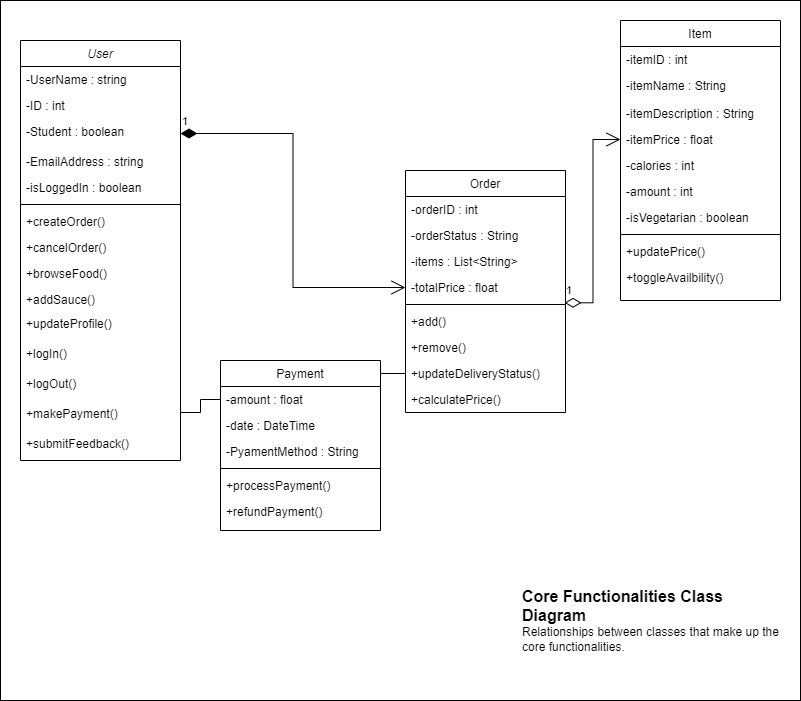

The diagram above was exported from draw.io. Its source (the exported page's mxGraphModel, read from the mxfile embedded in the PNG):
<mxGraphModel dx="1259" dy="702" grid="1" gridSize="10" guides="1" tooltips="1" connect="1" arrows="1" fold="1" page="1" pageScale="1" pageWidth="850" pageHeight="1100" math="0" shadow="0">
  <root>
    <mxCell id="0" />
    <mxCell id="1" parent="0" />
    <mxCell id="3XQ2Bz0iNAQi-9d4U0Ns-49" value="" style="rounded=0;whiteSpace=wrap;html=1;" vertex="1" parent="1">
      <mxGeometry x="20" y="20" width="800" height="700" as="geometry" />
    </mxCell>
    <mxCell id="3XQ2Bz0iNAQi-9d4U0Ns-1" value="User" style="swimlane;fontStyle=2;align=center;verticalAlign=top;childLayout=stackLayout;horizontal=1;startSize=26;horizontalStack=0;resizeParent=1;resizeLast=0;collapsible=1;marginBottom=0;rounded=0;shadow=0;strokeWidth=1;" vertex="1" parent="1">
      <mxGeometry x="40" y="60" width="160" height="420" as="geometry">
        <mxRectangle x="120" y="90" width="160" height="26" as="alternateBounds" />
      </mxGeometry>
    </mxCell>
    <mxCell id="3XQ2Bz0iNAQi-9d4U0Ns-2" value="-UserName : string" style="text;align=left;verticalAlign=top;spacingLeft=4;spacingRight=4;overflow=hidden;rotatable=0;points=[[0,0.5],[1,0.5]];portConstraint=eastwest;" vertex="1" parent="3XQ2Bz0iNAQi-9d4U0Ns-1">
      <mxGeometry y="26" width="160" height="26" as="geometry" />
    </mxCell>
    <mxCell id="3XQ2Bz0iNAQi-9d4U0Ns-3" value="-ID : int" style="text;align=left;verticalAlign=top;spacingLeft=4;spacingRight=4;overflow=hidden;rotatable=0;points=[[0,0.5],[1,0.5]];portConstraint=eastwest;rounded=0;shadow=0;html=0;" vertex="1" parent="3XQ2Bz0iNAQi-9d4U0Ns-1">
      <mxGeometry y="52" width="160" height="26" as="geometry" />
    </mxCell>
    <mxCell id="3XQ2Bz0iNAQi-9d4U0Ns-4" value="-Student : boolean" style="text;align=left;verticalAlign=top;spacingLeft=4;spacingRight=4;overflow=hidden;rotatable=0;points=[[0,0.5],[1,0.5]];portConstraint=eastwest;rounded=0;shadow=0;html=0;" vertex="1" parent="3XQ2Bz0iNAQi-9d4U0Ns-1">
      <mxGeometry y="78" width="160" height="30" as="geometry" />
    </mxCell>
    <mxCell id="3XQ2Bz0iNAQi-9d4U0Ns-5" value="-EmailAddress : string" style="text;align=left;verticalAlign=top;spacingLeft=4;spacingRight=4;overflow=hidden;rotatable=0;points=[[0,0.5],[1,0.5]];portConstraint=eastwest;" vertex="1" parent="3XQ2Bz0iNAQi-9d4U0Ns-1">
      <mxGeometry y="108" width="160" height="26" as="geometry" />
    </mxCell>
    <mxCell id="3XQ2Bz0iNAQi-9d4U0Ns-6" value="-isLoggedIn : boolean" style="text;align=left;verticalAlign=top;spacingLeft=4;spacingRight=4;overflow=hidden;rotatable=0;points=[[0,0.5],[1,0.5]];portConstraint=eastwest;" vertex="1" parent="3XQ2Bz0iNAQi-9d4U0Ns-1">
      <mxGeometry y="134" width="160" height="26" as="geometry" />
    </mxCell>
    <mxCell id="3XQ2Bz0iNAQi-9d4U0Ns-7" value="" style="line;html=1;strokeWidth=1;align=left;verticalAlign=middle;spacingTop=-1;spacingLeft=3;spacingRight=3;rotatable=0;labelPosition=right;points=[];portConstraint=eastwest;" vertex="1" parent="3XQ2Bz0iNAQi-9d4U0Ns-1">
      <mxGeometry y="160" width="160" height="8" as="geometry" />
    </mxCell>
    <mxCell id="3XQ2Bz0iNAQi-9d4U0Ns-8" value="+createOrder()" style="text;align=left;verticalAlign=top;spacingLeft=4;spacingRight=4;overflow=hidden;rotatable=0;points=[[0,0.5],[1,0.5]];portConstraint=eastwest;" vertex="1" parent="3XQ2Bz0iNAQi-9d4U0Ns-1">
      <mxGeometry y="168" width="160" height="26" as="geometry" />
    </mxCell>
    <mxCell id="3XQ2Bz0iNAQi-9d4U0Ns-9" value="+cancelOrder()" style="text;align=left;verticalAlign=top;spacingLeft=4;spacingRight=4;overflow=hidden;rotatable=0;points=[[0,0.5],[1,0.5]];portConstraint=eastwest;" vertex="1" parent="3XQ2Bz0iNAQi-9d4U0Ns-1">
      <mxGeometry y="194" width="160" height="26" as="geometry" />
    </mxCell>
    <mxCell id="3XQ2Bz0iNAQi-9d4U0Ns-10" value="+browseFood()" style="text;align=left;verticalAlign=top;spacingLeft=4;spacingRight=4;overflow=hidden;rotatable=0;points=[[0,0.5],[1,0.5]];portConstraint=eastwest;" vertex="1" parent="3XQ2Bz0iNAQi-9d4U0Ns-1">
      <mxGeometry y="220" width="160" height="26" as="geometry" />
    </mxCell>
    <mxCell id="3XQ2Bz0iNAQi-9d4U0Ns-11" value="+addSauce()" style="text;align=left;verticalAlign=top;spacingLeft=4;spacingRight=4;overflow=hidden;rotatable=0;points=[[0,0.5],[1,0.5]];portConstraint=eastwest;" vertex="1" parent="3XQ2Bz0iNAQi-9d4U0Ns-1">
      <mxGeometry y="246" width="160" height="24" as="geometry" />
    </mxCell>
    <mxCell id="3XQ2Bz0iNAQi-9d4U0Ns-12" value="+updateProfile()" style="text;align=left;verticalAlign=top;spacingLeft=4;spacingRight=4;overflow=hidden;rotatable=0;points=[[0,0.5],[1,0.5]];portConstraint=eastwest;" vertex="1" parent="3XQ2Bz0iNAQi-9d4U0Ns-1">
      <mxGeometry y="270" width="160" height="30" as="geometry" />
    </mxCell>
    <mxCell id="3XQ2Bz0iNAQi-9d4U0Ns-13" value="+logIn()" style="text;align=left;verticalAlign=top;spacingLeft=4;spacingRight=4;overflow=hidden;rotatable=0;points=[[0,0.5],[1,0.5]];portConstraint=eastwest;" vertex="1" parent="3XQ2Bz0iNAQi-9d4U0Ns-1">
      <mxGeometry y="300" width="160" height="30" as="geometry" />
    </mxCell>
    <mxCell id="3XQ2Bz0iNAQi-9d4U0Ns-14" value="+logOut()" style="text;align=left;verticalAlign=top;spacingLeft=4;spacingRight=4;overflow=hidden;rotatable=0;points=[[0,0.5],[1,0.5]];portConstraint=eastwest;" vertex="1" parent="3XQ2Bz0iNAQi-9d4U0Ns-1">
      <mxGeometry y="330" width="160" height="30" as="geometry" />
    </mxCell>
    <mxCell id="3XQ2Bz0iNAQi-9d4U0Ns-15" value="+makePayment()" style="text;align=left;verticalAlign=top;spacingLeft=4;spacingRight=4;overflow=hidden;rotatable=0;points=[[0,0.5],[1,0.5]];portConstraint=eastwest;" vertex="1" parent="3XQ2Bz0iNAQi-9d4U0Ns-1">
      <mxGeometry y="360" width="160" height="30" as="geometry" />
    </mxCell>
    <mxCell id="3XQ2Bz0iNAQi-9d4U0Ns-16" value="+submitFeedback()" style="text;align=left;verticalAlign=top;spacingLeft=4;spacingRight=4;overflow=hidden;rotatable=0;points=[[0,0.5],[1,0.5]];portConstraint=eastwest;" vertex="1" parent="3XQ2Bz0iNAQi-9d4U0Ns-1">
      <mxGeometry y="390" width="160" height="30" as="geometry" />
    </mxCell>
    <mxCell id="3XQ2Bz0iNAQi-9d4U0Ns-17" value="Order" style="swimlane;fontStyle=0;align=center;verticalAlign=top;childLayout=stackLayout;horizontal=1;startSize=26;horizontalStack=0;resizeParent=1;resizeLast=0;collapsible=1;marginBottom=0;rounded=0;shadow=0;strokeWidth=1;" vertex="1" parent="1">
      <mxGeometry x="425" y="190" width="160" height="242" as="geometry">
        <mxRectangle x="340" y="380" width="170" height="26" as="alternateBounds" />
      </mxGeometry>
    </mxCell>
    <mxCell id="3XQ2Bz0iNAQi-9d4U0Ns-18" value="-orderID : int" style="text;align=left;verticalAlign=top;spacingLeft=4;spacingRight=4;overflow=hidden;rotatable=0;points=[[0,0.5],[1,0.5]];portConstraint=eastwest;" vertex="1" parent="3XQ2Bz0iNAQi-9d4U0Ns-17">
      <mxGeometry y="26" width="160" height="26" as="geometry" />
    </mxCell>
    <mxCell id="3XQ2Bz0iNAQi-9d4U0Ns-19" value="-orderStatus : String" style="text;align=left;verticalAlign=top;spacingLeft=4;spacingRight=4;overflow=hidden;rotatable=0;points=[[0,0.5],[1,0.5]];portConstraint=eastwest;" vertex="1" parent="3XQ2Bz0iNAQi-9d4U0Ns-17">
      <mxGeometry y="52" width="160" height="26" as="geometry" />
    </mxCell>
    <mxCell id="3XQ2Bz0iNAQi-9d4U0Ns-20" value="-items : List&lt;String&gt;" style="text;align=left;verticalAlign=top;spacingLeft=4;spacingRight=4;overflow=hidden;rotatable=0;points=[[0,0.5],[1,0.5]];portConstraint=eastwest;" vertex="1" parent="3XQ2Bz0iNAQi-9d4U0Ns-17">
      <mxGeometry y="78" width="160" height="26" as="geometry" />
    </mxCell>
    <mxCell id="3XQ2Bz0iNAQi-9d4U0Ns-21" value="-totalPrice : float" style="text;align=left;verticalAlign=top;spacingLeft=4;spacingRight=4;overflow=hidden;rotatable=0;points=[[0,0.5],[1,0.5]];portConstraint=eastwest;" vertex="1" parent="3XQ2Bz0iNAQi-9d4U0Ns-17">
      <mxGeometry y="104" width="160" height="26" as="geometry" />
    </mxCell>
    <mxCell id="3XQ2Bz0iNAQi-9d4U0Ns-22" value="" style="line;html=1;strokeWidth=1;align=left;verticalAlign=middle;spacingTop=-1;spacingLeft=3;spacingRight=3;rotatable=0;labelPosition=right;points=[];portConstraint=eastwest;" vertex="1" parent="3XQ2Bz0iNAQi-9d4U0Ns-17">
      <mxGeometry y="130" width="160" height="8" as="geometry" />
    </mxCell>
    <mxCell id="3XQ2Bz0iNAQi-9d4U0Ns-23" value="+add()" style="text;align=left;verticalAlign=top;spacingLeft=4;spacingRight=4;overflow=hidden;rotatable=0;points=[[0,0.5],[1,0.5]];portConstraint=eastwest;" vertex="1" parent="3XQ2Bz0iNAQi-9d4U0Ns-17">
      <mxGeometry y="138" width="160" height="26" as="geometry" />
    </mxCell>
    <mxCell id="3XQ2Bz0iNAQi-9d4U0Ns-24" value="+remove()" style="text;align=left;verticalAlign=top;spacingLeft=4;spacingRight=4;overflow=hidden;rotatable=0;points=[[0,0.5],[1,0.5]];portConstraint=eastwest;" vertex="1" parent="3XQ2Bz0iNAQi-9d4U0Ns-17">
      <mxGeometry y="164" width="160" height="26" as="geometry" />
    </mxCell>
    <mxCell id="3XQ2Bz0iNAQi-9d4U0Ns-25" value="+updateDeliveryStatus()" style="text;align=left;verticalAlign=top;spacingLeft=4;spacingRight=4;overflow=hidden;rotatable=0;points=[[0,0.5],[1,0.5]];portConstraint=eastwest;rounded=0;shadow=0;html=0;" vertex="1" parent="3XQ2Bz0iNAQi-9d4U0Ns-17">
      <mxGeometry y="190" width="160" height="26" as="geometry" />
    </mxCell>
    <mxCell id="3XQ2Bz0iNAQi-9d4U0Ns-26" value="+calculatePrice()" style="text;align=left;verticalAlign=top;spacingLeft=4;spacingRight=4;overflow=hidden;rotatable=0;points=[[0,0.5],[1,0.5]];portConstraint=eastwest;" vertex="1" parent="3XQ2Bz0iNAQi-9d4U0Ns-17">
      <mxGeometry y="216" width="160" height="26" as="geometry" />
    </mxCell>
    <mxCell id="3XQ2Bz0iNAQi-9d4U0Ns-27" value="Item" style="swimlane;fontStyle=0;align=center;verticalAlign=top;childLayout=stackLayout;horizontal=1;startSize=26;horizontalStack=0;resizeParent=1;resizeLast=0;collapsible=1;marginBottom=0;rounded=0;shadow=0;strokeWidth=1;" vertex="1" parent="1">
      <mxGeometry x="640" y="40" width="160" height="280" as="geometry">
        <mxRectangle x="340" y="380" width="170" height="26" as="alternateBounds" />
      </mxGeometry>
    </mxCell>
    <mxCell id="3XQ2Bz0iNAQi-9d4U0Ns-28" value="-itemID : int" style="text;align=left;verticalAlign=top;spacingLeft=4;spacingRight=4;overflow=hidden;rotatable=0;points=[[0,0.5],[1,0.5]];portConstraint=eastwest;" vertex="1" parent="3XQ2Bz0iNAQi-9d4U0Ns-27">
      <mxGeometry y="26" width="160" height="26" as="geometry" />
    </mxCell>
    <mxCell id="3XQ2Bz0iNAQi-9d4U0Ns-29" value="-itemName : String" style="text;align=left;verticalAlign=top;spacingLeft=4;spacingRight=4;overflow=hidden;rotatable=0;points=[[0,0.5],[1,0.5]];portConstraint=eastwest;" vertex="1" parent="3XQ2Bz0iNAQi-9d4U0Ns-27">
      <mxGeometry y="52" width="160" height="28" as="geometry" />
    </mxCell>
    <mxCell id="3XQ2Bz0iNAQi-9d4U0Ns-30" value="-itemDescription : String" style="text;align=left;verticalAlign=top;spacingLeft=4;spacingRight=4;overflow=hidden;rotatable=0;points=[[0,0.5],[1,0.5]];portConstraint=eastwest;" vertex="1" parent="3XQ2Bz0iNAQi-9d4U0Ns-27">
      <mxGeometry y="80" width="160" height="26" as="geometry" />
    </mxCell>
    <mxCell id="3XQ2Bz0iNAQi-9d4U0Ns-31" value="-itemPrice : float" style="text;align=left;verticalAlign=top;spacingLeft=4;spacingRight=4;overflow=hidden;rotatable=0;points=[[0,0.5],[1,0.5]];portConstraint=eastwest;" vertex="1" parent="3XQ2Bz0iNAQi-9d4U0Ns-27">
      <mxGeometry y="106" width="160" height="26" as="geometry" />
    </mxCell>
    <mxCell id="3XQ2Bz0iNAQi-9d4U0Ns-32" value="-calories : int" style="text;align=left;verticalAlign=top;spacingLeft=4;spacingRight=4;overflow=hidden;rotatable=0;points=[[0,0.5],[1,0.5]];portConstraint=eastwest;" vertex="1" parent="3XQ2Bz0iNAQi-9d4U0Ns-27">
      <mxGeometry y="132" width="160" height="26" as="geometry" />
    </mxCell>
    <mxCell id="3XQ2Bz0iNAQi-9d4U0Ns-33" value="-amount : int" style="text;align=left;verticalAlign=top;spacingLeft=4;spacingRight=4;overflow=hidden;rotatable=0;points=[[0,0.5],[1,0.5]];portConstraint=eastwest;" vertex="1" parent="3XQ2Bz0iNAQi-9d4U0Ns-27">
      <mxGeometry y="158" width="160" height="26" as="geometry" />
    </mxCell>
    <mxCell id="3XQ2Bz0iNAQi-9d4U0Ns-34" value="-isVegetarian : boolean" style="text;align=left;verticalAlign=top;spacingLeft=4;spacingRight=4;overflow=hidden;rotatable=0;points=[[0,0.5],[1,0.5]];portConstraint=eastwest;" vertex="1" parent="3XQ2Bz0iNAQi-9d4U0Ns-27">
      <mxGeometry y="184" width="160" height="26" as="geometry" />
    </mxCell>
    <mxCell id="3XQ2Bz0iNAQi-9d4U0Ns-35" value="" style="line;html=1;strokeWidth=1;align=left;verticalAlign=middle;spacingTop=-1;spacingLeft=3;spacingRight=3;rotatable=0;labelPosition=right;points=[];portConstraint=eastwest;" vertex="1" parent="3XQ2Bz0iNAQi-9d4U0Ns-27">
      <mxGeometry y="210" width="160" height="8" as="geometry" />
    </mxCell>
    <mxCell id="3XQ2Bz0iNAQi-9d4U0Ns-36" value="+updatePrice()" style="text;align=left;verticalAlign=top;spacingLeft=4;spacingRight=4;overflow=hidden;rotatable=0;points=[[0,0.5],[1,0.5]];portConstraint=eastwest;" vertex="1" parent="3XQ2Bz0iNAQi-9d4U0Ns-27">
      <mxGeometry y="218" width="160" height="26" as="geometry" />
    </mxCell>
    <mxCell id="3XQ2Bz0iNAQi-9d4U0Ns-37" value="+toggleAvailbility()" style="text;align=left;verticalAlign=top;spacingLeft=4;spacingRight=4;overflow=hidden;rotatable=0;points=[[0,0.5],[1,0.5]];portConstraint=eastwest;" vertex="1" parent="3XQ2Bz0iNAQi-9d4U0Ns-27">
      <mxGeometry y="244" width="160" height="26" as="geometry" />
    </mxCell>
    <mxCell id="3XQ2Bz0iNAQi-9d4U0Ns-38" value="Payment" style="swimlane;fontStyle=0;align=center;verticalAlign=top;childLayout=stackLayout;horizontal=1;startSize=26;horizontalStack=0;resizeParent=1;resizeLast=0;collapsible=1;marginBottom=0;rounded=0;shadow=0;strokeWidth=1;" vertex="1" parent="1">
      <mxGeometry x="240" y="380" width="160" height="170" as="geometry">
        <mxRectangle x="340" y="380" width="170" height="26" as="alternateBounds" />
      </mxGeometry>
    </mxCell>
    <mxCell id="3XQ2Bz0iNAQi-9d4U0Ns-39" value="-amount : float" style="text;align=left;verticalAlign=top;spacingLeft=4;spacingRight=4;overflow=hidden;rotatable=0;points=[[0,0.5],[1,0.5]];portConstraint=eastwest;" vertex="1" parent="3XQ2Bz0iNAQi-9d4U0Ns-38">
      <mxGeometry y="26" width="160" height="26" as="geometry" />
    </mxCell>
    <mxCell id="3XQ2Bz0iNAQi-9d4U0Ns-40" value="-date : DateTime" style="text;align=left;verticalAlign=top;spacingLeft=4;spacingRight=4;overflow=hidden;rotatable=0;points=[[0,0.5],[1,0.5]];portConstraint=eastwest;" vertex="1" parent="3XQ2Bz0iNAQi-9d4U0Ns-38">
      <mxGeometry y="52" width="160" height="26" as="geometry" />
    </mxCell>
    <mxCell id="3XQ2Bz0iNAQi-9d4U0Ns-41" value="-PyamentMethod : String" style="text;align=left;verticalAlign=top;spacingLeft=4;spacingRight=4;overflow=hidden;rotatable=0;points=[[0,0.5],[1,0.5]];portConstraint=eastwest;" vertex="1" parent="3XQ2Bz0iNAQi-9d4U0Ns-38">
      <mxGeometry y="78" width="160" height="26" as="geometry" />
    </mxCell>
    <mxCell id="3XQ2Bz0iNAQi-9d4U0Ns-42" value="" style="line;html=1;strokeWidth=1;align=left;verticalAlign=middle;spacingTop=-1;spacingLeft=3;spacingRight=3;rotatable=0;labelPosition=right;points=[];portConstraint=eastwest;" vertex="1" parent="3XQ2Bz0iNAQi-9d4U0Ns-38">
      <mxGeometry y="104" width="160" height="8" as="geometry" />
    </mxCell>
    <mxCell id="3XQ2Bz0iNAQi-9d4U0Ns-43" value="+processPayment()" style="text;align=left;verticalAlign=top;spacingLeft=4;spacingRight=4;overflow=hidden;rotatable=0;points=[[0,0.5],[1,0.5]];portConstraint=eastwest;" vertex="1" parent="3XQ2Bz0iNAQi-9d4U0Ns-38">
      <mxGeometry y="112" width="160" height="26" as="geometry" />
    </mxCell>
    <mxCell id="3XQ2Bz0iNAQi-9d4U0Ns-44" value="+refundPayment()" style="text;align=left;verticalAlign=top;spacingLeft=4;spacingRight=4;overflow=hidden;rotatable=0;points=[[0,0.5],[1,0.5]];portConstraint=eastwest;" vertex="1" parent="3XQ2Bz0iNAQi-9d4U0Ns-38">
      <mxGeometry y="138" width="160" height="26" as="geometry" />
    </mxCell>
    <mxCell id="3XQ2Bz0iNAQi-9d4U0Ns-45" value="1" style="endArrow=open;html=1;endSize=12;startArrow=diamondThin;startSize=14;startFill=1;edgeStyle=orthogonalEdgeStyle;align=left;verticalAlign=bottom;rounded=0;exitX=1;exitY=0.5;exitDx=0;exitDy=0;entryX=0;entryY=0.5;entryDx=0;entryDy=0;" edge="1" parent="1" source="3XQ2Bz0iNAQi-9d4U0Ns-4" target="3XQ2Bz0iNAQi-9d4U0Ns-21">
      <mxGeometry x="-1" y="3" relative="1" as="geometry">
        <mxPoint x="340" y="360" as="sourcePoint" />
        <mxPoint x="500" y="360" as="targetPoint" />
      </mxGeometry>
    </mxCell>
    <mxCell id="3XQ2Bz0iNAQi-9d4U0Ns-46" value="1" style="endArrow=open;html=1;endSize=12;startArrow=diamondThin;startSize=14;startFill=0;edgeStyle=orthogonalEdgeStyle;align=left;verticalAlign=bottom;rounded=0;entryX=0;entryY=0.5;entryDx=0;entryDy=0;exitX=0.994;exitY=1.088;exitDx=0;exitDy=0;exitPerimeter=0;" edge="1" parent="1" source="3XQ2Bz0iNAQi-9d4U0Ns-21" target="3XQ2Bz0iNAQi-9d4U0Ns-31">
      <mxGeometry x="-1" y="3" relative="1" as="geometry">
        <mxPoint x="340" y="360" as="sourcePoint" />
        <mxPoint x="500" y="360" as="targetPoint" />
      </mxGeometry>
    </mxCell>
    <mxCell id="3XQ2Bz0iNAQi-9d4U0Ns-47" value="" style="edgeStyle=elbowEdgeStyle;html=1;endArrow=none;elbow=vertical;rounded=0;exitX=1;exitY=0.5;exitDx=0;exitDy=0;entryX=0;entryY=0.5;entryDx=0;entryDy=0;" edge="1" parent="1" source="3XQ2Bz0iNAQi-9d4U0Ns-39" target="3XQ2Bz0iNAQi-9d4U0Ns-24">
      <mxGeometry width="160" relative="1" as="geometry">
        <mxPoint x="310" y="410" as="sourcePoint" />
        <mxPoint x="260" y="280" as="targetPoint" />
      </mxGeometry>
    </mxCell>
    <mxCell id="3XQ2Bz0iNAQi-9d4U0Ns-48" value="" style="edgeStyle=elbowEdgeStyle;html=1;endArrow=none;elbow=horizontal;rounded=0;exitX=1;exitY=0.5;exitDx=0;exitDy=0;entryX=0;entryY=0.5;entryDx=0;entryDy=0;" edge="1" parent="1" target="3XQ2Bz0iNAQi-9d4U0Ns-39">
      <mxGeometry width="160" relative="1" as="geometry">
        <mxPoint x="200" y="432" as="sourcePoint" />
        <mxPoint x="225" y="380" as="targetPoint" />
      </mxGeometry>
    </mxCell>
    <object placeholders="1" c4Name="Core Functionalities Class Diagram" c4Type="" c4Description="Relationships between classes that make up the core functionalities." label="&lt;font style=&quot;font-size: 16px&quot;&gt;&lt;b&gt;&lt;div style=&quot;text-align: left&quot;&gt;%c4Name%&lt;/div&gt;&lt;/b&gt;&lt;/font&gt;&lt;div style=&quot;text-align: left&quot;&gt;%c4Description%&lt;/div&gt;" id="3XQ2Bz0iNAQi-9d4U0Ns-50">
      <mxCell style="text;html=1;strokeColor=none;fillColor=none;align=left;verticalAlign=top;whiteSpace=wrap;rounded=0;metaEdit=1;allowArrows=0;resizable=1;rotatable=0;connectable=0;recursiveResize=0;expand=0;pointerEvents=0;points=[[0.25,0,0],[0.5,0,0],[0.75,0,0],[1,0.25,0],[1,0.5,0],[1,0.75,0],[0.75,1,0],[0.5,1,0],[0.25,1,0],[0,0.75,0],[0,0.5,0],[0,0.25,0]];" vertex="1" parent="1">
        <mxGeometry x="540" y="600" width="260" height="40" as="geometry" />
      </mxCell>
    </object>
  </root>
</mxGraphModel>